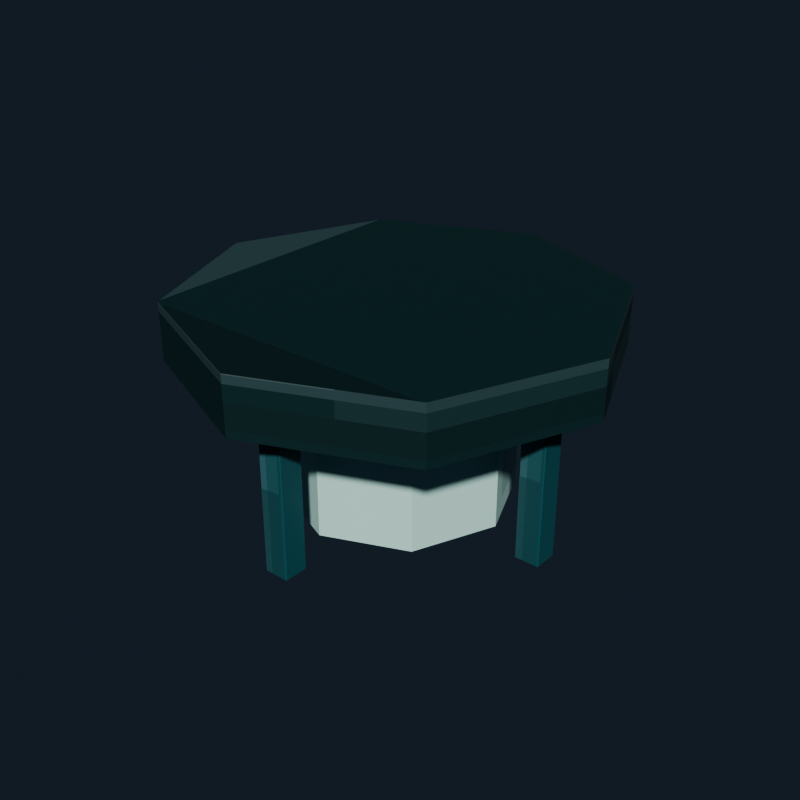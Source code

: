# Source: ceiling_light_teal.blend  (saved by Blender 5.2.44; exported with 4.5.12 LTS)
import bpy
from mathutils import Matrix  # noqa: F401  (used for matrix-valued properties, if any)

bpy.ops.wm.read_factory_settings(use_empty=True)
scene = bpy.context.scene
scene.name = 'Scene'

# ---- collections
col_collection = bpy.data.collections.new('Collection'); scene.collection.children.link(col_collection)

# ---- images (referenced by path relative to the original .blend; pixels are not part of the script)
import os
ASSET_DIR = os.environ.get("B2B_ASSET_DIR", "")  # directory of the original .blend (textures are referenced by path, not embedded)
HERE = os.path.dirname(os.path.abspath(__file__))  # packed textures are extracted next to this script under _unpacked/

def load_image(name, relpath, width, height, colorspace="sRGB"):
    """Load a texture the original file referenced (path relative to the .blend, or extracted next to this script)."""
    p = next((c for c in (os.path.join(HERE, relpath), os.path.join(ASSET_DIR, relpath)) if relpath and os.path.exists(c)), "")
    if p:
        img = bpy.data.images.load(p, check_existing=True)
        img.name = name
    else:  # same state as the original file: an image datablock whose file is absent (Cycles renders it pink)
        img = bpy.data.images.new(name, width, height)
        img.source = "FILE"
        img.filepath = "//" + (relpath or name)
    img.colorspace_settings.name = colorspace
    return img
img_ceiling_light_teal_pixel_atlas = load_image('ceiling_light_teal_pixel_atlas', '_unpacked/ceiling_light_teal_pixel_atlas.7f63d348.png', 96, 16, 'sRGB')

# ---- materials (node trees are filled in below, after node groups)
mat_ceiling_light_teal_pixel_paint = bpy.data.materials.new('Ceiling Light Teal pixel paint')

# ---- material node trees
mat_ceiling_light_teal_pixel_paint.use_nodes = True; mat_ceiling_light_teal_pixel_paint.node_tree.nodes.clear()
_N = mat_ceiling_light_teal_pixel_paint.node_tree.nodes; _L = mat_ceiling_light_teal_pixel_paint.node_tree.links
n0 = _N.new('ShaderNodeBsdfPrincipled'); n0.name = 'Principled BSDF'; n0.location = (-200, 100)
n0.inputs[1].default_value = 0.18
n0.inputs[2].default_value = 0.62
n0.inputs[10].default_value = 0.005
n1 = _N.new('ShaderNodeOutputMaterial'); n1.name = 'Material Output'; n1.location = (200, 100)
n2 = _N.new('ShaderNodeTexImage'); n2.name = 'Image Texture'; n2.location = (0, 0)
n2.image = img_ceiling_light_teal_pixel_atlas
n2.interpolation = 'Closest'
_L.new(n0.outputs[0], n1.inputs[0])
_L.new(n2.outputs[0], n0.inputs[0])
n1.is_active_output = True

# ---- world
world_world = bpy.data.worlds.new('World'); scene.world = world_world
world_world.use_nodes = True; world_world.node_tree.nodes.clear()
_N = world_world.node_tree.nodes; _L = world_world.node_tree.links
n0 = _N.new('ShaderNodeOutputWorld'); n0.name = 'World Output'; n0.location = (200, 100)
n1 = _N.new('ShaderNodeBackground'); n1.name = 'Background'; n1.location = (-200, 100)
n1.inputs[0].default_value = (0.04314, 0.06275, 0.09412, 1.0)
n1.inputs[1].default_value = 0.36
_L.new(n1.outputs[0], n0.inputs[0])
n0.is_active_output = True
world_world.color = (0.05088, 0.05088, 0.05088)
world_world.sun_shadow_jitter_overblur = 0.0

# ---- meshes
me_cylinder = bpy.data.meshes.new('Cylinder')
me_cylinder.from_pydata([(0.0, 0.3, -0.04), (0.0, 0.3, 0.04), (0.2121, 0.2121, -0.04), (0.2121, 0.2121, 0.04), (0.3, 0.0, -0.04), (0.3, 0.0, 0.04), (0.2121, -0.2121, -0.04), (0.2121, -0.2121, 0.04), (0.0, -0.3, -0.04), (0.0, -0.3, 0.04), (-0.2121, -0.2121, -0.04), (-0.2121, -0.2121, 0.04), (-0.3, 0.0, -0.04), (-0.3, 0.0, 0.04), (-0.2121, 0.2121, -0.04), (-0.2121, 0.2121, 0.04)], [], [(0, 1, 3, 2), (2, 3, 5, 4), (4, 5, 7, 6), (6, 7, 9, 8), (8, 9, 11, 10), (10, 11, 13, 12), (3, 1, 15, 13, 11, 9, 7, 5), (12, 13, 15, 14), (14, 15, 1, 0), (0, 2, 4, 6, 8, 10, 12, 14)])
_uv = me_cylinder.uv_layers.new(name='UVMap')
_uv.uv.foreach_set('vector', [0.3242, 0.5, 0.3242, 0.945, 0.3056, 0.945, 0.3056, 0.5, 0.3056, 0.5, 0.3056, 0.945, 0.2871, 0.945, 0.2871, 0.5, 0.2871, 0.5, 0.2871, 0.945, 0.2685, 0.945, 0.2685, 0.5, 0.2685, 0.5, 0.2685, 0.945, 0.25, 0.945, 0.25, 0.5, 0.25, 0.5, 0.25, 0.945, 0.2315, 0.945, 0.2315, 0.5, 0.2315, 0.5, 0.2315, 0.945, 0.2129, 0.945, 0.2129, 0.5, 0.2381, 0.4285, 0.2129, 0.4911, 0.1877, 0.4285, 0.1773, 0.2775, 0.1877, 0.1265, 0.2129, 0.0639, 0.2381, 0.1265, 0.2485, 0.2775, 0.2129, 0.5, 0.2129, 0.945, 0.1944, 0.945, 0.1944, 0.5, 0.1944, 0.5, 0.1944, 0.945, 0.1758, 0.945, 0.1758, 0.5, 0.2871, 0.4911, 0.3123, 0.4285, 0.3227, 0.2775, 0.3123, 0.1265, 0.2871, 0.0639, 0.2619, 0.1265, 0.2515, 0.2775, 0.2619, 0.4285])
me_cylinder.materials.append(mat_ceiling_light_teal_pixel_paint)
me_cylinder.update()
me_cylinder_001 = bpy.data.meshes.new('Cylinder.001')
me_cylinder_001.from_pydata([(0.0, 0.16, -0.09), (0.0, 0.16, 0.09), (0.1131, 0.1131, -0.09), (0.1131, 0.1131, 0.09), (0.16, 0.0, -0.09), (0.16, 0.0, 0.09), (0.1131, -0.1131, -0.09), (0.1131, -0.1131, 0.09), (0.0, -0.16, -0.09), (0.0, -0.16, 0.09), (-0.1131, -0.1131, -0.09), (-0.1131, -0.1131, 0.09), (-0.16, 0.0, -0.09), (-0.16, 0.0, 0.09), (-0.1131, 0.1131, -0.09), (-0.1131, 0.1131, 0.09)], [], [(0, 1, 3, 2), (2, 3, 5, 4), (4, 5, 7, 6), (6, 7, 9, 8), (8, 9, 11, 10), (10, 11, 13, 12), (3, 1, 15, 13, 11, 9, 7, 5), (12, 13, 15, 14), (14, 15, 1, 0), (0, 2, 4, 6, 8, 10, 12, 14)])
_uv = me_cylinder_001.uv_layers.new(name='UVMap')
_uv.uv.foreach_set('vector', [0.9908, 0.5, 0.9908, 0.945, 0.9723, 0.945, 0.9723, 0.5, 0.9723, 0.5, 0.9723, 0.945, 0.9538, 0.945, 0.9538, 0.5, 0.9538, 0.5, 0.9538, 0.945, 0.9352, 0.945, 0.9352, 0.5, 0.9352, 0.5, 0.9352, 0.945, 0.9167, 0.945, 0.9167, 0.5, 0.9167, 0.5, 0.9167, 0.945, 0.8981, 0.945, 0.8981, 0.5, 0.8981, 0.5, 0.8981, 0.945, 0.8796, 0.945, 0.8796, 0.5, 0.9048, 0.4285, 0.8796, 0.4911, 0.8544, 0.4285, 0.844, 0.2775, 0.8544, 0.1265, 0.8796, 0.0639, 0.9048, 0.1265, 0.9152, 0.2775, 0.8796, 0.5, 0.8796, 0.945, 0.861, 0.945, 0.861, 0.5, 0.861, 0.5, 0.861, 0.945, 0.8425, 0.945, 0.8425, 0.5, 0.9538, 0.4911, 0.9789, 0.4285, 0.9894, 0.2775, 0.9789, 0.1265, 0.9538, 0.0639, 0.9286, 0.1265, 0.9182, 0.2775, 0.9286, 0.4285])
me_cylinder_001.materials.append(mat_ceiling_light_teal_pixel_paint)
me_cylinder_001.update()
me_cube = bpy.data.meshes.new('Cube')
me_cube.from_pydata([(-0.0165, -0.0165, -0.12), (-0.0165, -0.0175, -0.119), (-0.0175, -0.0165, -0.119), (-0.0165, -0.0175, 0.119), (-0.0165, -0.0165, 0.12), (-0.0175, -0.0165, 0.119), (-0.0165, 0.0165, -0.12), (-0.0175, 0.0165, -0.119), (-0.0165, 0.0175, -0.119), (-0.0165, 0.0165, 0.12), (-0.0165, 0.0175, 0.119), (-0.0175, 0.0165, 0.119), (0.0165, -0.0165, -0.12), (0.0175, -0.0165, -0.119), (0.0165, -0.0175, -0.119), (0.0165, -0.0165, 0.12), (0.0165, -0.0175, 0.119), (0.0175, -0.0165, 0.119), (0.0165, 0.0165, -0.12), (0.0165, 0.0175, -0.119), (0.0175, 0.0165, -0.119), (0.0165, 0.0165, 0.12), (0.0175, 0.0165, 0.119), (0.0165, 0.0175, 0.119)], [], [(0, 1, 2), (3, 4, 5), (6, 7, 8), (9, 10, 11), (12, 13, 14), (15, 16, 17), (18, 19, 20), (21, 22, 23), (6, 0, 2, 7), (1, 3, 5, 2), (4, 9, 11, 5), (10, 8, 7, 11), (18, 6, 8, 19), (9, 21, 23, 10), (22, 20, 19, 23), (12, 18, 20, 13), (21, 15, 17, 22), (16, 14, 13, 17), (0, 12, 14, 1), (15, 4, 3, 16), (6, 18, 12, 0), (2, 5, 11, 7), (14, 16, 3, 1), (21, 9, 4, 15), (8, 10, 23, 19), (20, 22, 17, 13)])
_uv = me_cube.uv_layers.new(name='UVMap')
_uv.uv.foreach_set('vector', [0.3621, 0.7161, 0.3621, 0.7225, 0.361, 0.7161, 0.4351, 0.9386, 0.4352, 0.9386, 0.4351, 0.945, 0.3621, 0.5064, 0.361, 0.5064, 0.3621, 0.5, 0.4352, 0.2796, 0.4351, 0.2839, 0.4351, 0.2727, 0.3971, 0.7161, 0.3982, 0.7161, 0.3977, 0.7257, 0.4357, 0.7225, 0.4351, 0.7289, 0.4351, 0.7177, 0.3971, 0.5064, 0.3977, 0.4968, 0.3982, 0.5064, 0.4357, 0.5032, 0.4351, 0.5064, 0.4351, 0.4952, 0.3621, 0.5064, 0.3621, 0.7161, 0.361, 0.7161, 0.361, 0.5064, 0.3983, 0.055, 0.4351, 0.055, 0.4351, 0.06136, 0.3983, 0.06136, 0.4352, 0.06136, 0.4352, 0.2796, 0.4351, 0.2727, 0.4351, 0.06136, 0.4351, 0.2839, 0.3983, 0.2839, 0.3983, 0.2711, 0.4351, 0.2727, 0.3971, 0.5064, 0.3621, 0.5064, 0.3621, 0.5, 0.3977, 0.4968, 0.4352, 0.2796, 0.4357, 0.5032, 0.4351, 0.4952, 0.4351, 0.2839, 0.4351, 0.5064, 0.3982, 0.5064, 0.3977, 0.4968, 0.4351, 0.4952, 0.3971, 0.7161, 0.3971, 0.5064, 0.3982, 0.5064, 0.3982, 0.7161, 0.4357, 0.5032, 0.4357, 0.7225, 0.4351, 0.7177, 0.4351, 0.5064, 0.4351, 0.7289, 0.3977, 0.7257, 0.3982, 0.7161, 0.4351, 0.7177, 0.3621, 0.7161, 0.3971, 0.7161, 0.3977, 0.7257, 0.3621, 0.7225, 0.4357, 0.7225, 0.4352, 0.9386, 0.4351, 0.9386, 0.4351, 0.7289, 0.3621, 0.5064, 0.3971, 0.5064, 0.3971, 0.7161, 0.3621, 0.7161, 0.3983, 0.06136, 0.4351, 0.06136, 0.4351, 0.2727, 0.3983, 0.2711, 0.3977, 0.7257, 0.4351, 0.7289, 0.4351, 0.9386, 0.3983, 0.9386, 0.4357, 0.5032, 0.4712, 0.5064, 0.4712, 0.7161, 0.4357, 0.7225, 0.3983, 0.2839, 0.4351, 0.2839, 0.4351, 0.4952, 0.3977, 0.4968, 0.3982, 0.5064, 0.4351, 0.5064, 0.4351, 0.7177, 0.3982, 0.7161])
me_cube.materials.append(mat_ceiling_light_teal_pixel_paint)
me_cube.update()
me_cube_001 = bpy.data.meshes.new('Cube.001')
me_cube_001.from_pydata([(-0.0165, -0.0165, -0.12), (-0.0165, -0.0175, -0.119), (-0.0175, -0.0165, -0.119), (-0.0165, -0.0175, 0.119), (-0.0165, -0.0165, 0.12), (-0.0175, -0.0165, 0.119), (-0.0165, 0.0165, -0.12), (-0.0175, 0.0165, -0.119), (-0.0165, 0.0175, -0.119), (-0.0165, 0.0165, 0.12), (-0.0165, 0.0175, 0.119), (-0.0175, 0.0165, 0.119), (0.0165, -0.0165, -0.12), (0.0175, -0.0165, -0.119), (0.0165, -0.0175, -0.119), (0.0165, -0.0165, 0.12), (0.0165, -0.0175, 0.119), (0.0175, -0.0165, 0.119), (0.0165, 0.0165, -0.12), (0.0165, 0.0175, -0.119), (0.0175, 0.0165, -0.119), (0.0165, 0.0165, 0.12), (0.0175, 0.0165, 0.119), (0.0165, 0.0175, 0.119)], [], [(0, 1, 2), (3, 4, 5), (6, 7, 8), (9, 10, 11), (12, 13, 14), (15, 16, 17), (18, 19, 20), (21, 22, 23), (6, 0, 2, 7), (1, 3, 5, 2), (4, 9, 11, 5), (10, 8, 7, 11), (18, 6, 8, 19), (9, 21, 23, 10), (22, 20, 19, 23), (12, 18, 20, 13), (21, 15, 17, 22), (16, 14, 13, 17), (0, 12, 14, 1), (15, 4, 3, 16), (6, 18, 12, 0), (2, 5, 11, 7), (14, 16, 3, 1), (21, 9, 4, 15), (8, 10, 23, 19), (20, 22, 17, 13)])
_uv = me_cube_001.uv_layers.new(name='UVMap')
_uv.uv.foreach_set('vector', [0.3621, 0.7161, 0.3621, 0.7225, 0.361, 0.7161, 0.4351, 0.9386, 0.4352, 0.9386, 0.4351, 0.945, 0.3621, 0.5064, 0.361, 0.5064, 0.3621, 0.5, 0.4352, 0.2796, 0.4351, 0.2839, 0.4351, 0.2727, 0.3971, 0.7161, 0.3982, 0.7161, 0.3977, 0.7257, 0.4357, 0.7225, 0.4351, 0.7289, 0.4351, 0.7177, 0.3971, 0.5064, 0.3977, 0.4968, 0.3982, 0.5064, 0.4357, 0.5032, 0.4351, 0.5064, 0.4351, 0.4952, 0.3621, 0.5064, 0.3621, 0.7161, 0.361, 0.7161, 0.361, 0.5064, 0.3983, 0.055, 0.4351, 0.055, 0.4351, 0.06136, 0.3983, 0.06136, 0.4352, 0.06136, 0.4352, 0.2796, 0.4351, 0.2727, 0.4351, 0.06136, 0.4351, 0.2839, 0.3983, 0.2839, 0.3983, 0.2711, 0.4351, 0.2727, 0.3971, 0.5064, 0.3621, 0.5064, 0.3621, 0.5, 0.3977, 0.4968, 0.4352, 0.2796, 0.4357, 0.5032, 0.4351, 0.4952, 0.4351, 0.2839, 0.4351, 0.5064, 0.3982, 0.5064, 0.3977, 0.4968, 0.4351, 0.4952, 0.3971, 0.7161, 0.3971, 0.5064, 0.3982, 0.5064, 0.3982, 0.7161, 0.4357, 0.5032, 0.4357, 0.7225, 0.4351, 0.7177, 0.4351, 0.5064, 0.4351, 0.7289, 0.3977, 0.7257, 0.3982, 0.7161, 0.4351, 0.7177, 0.3621, 0.7161, 0.3971, 0.7161, 0.3977, 0.7257, 0.3621, 0.7225, 0.4357, 0.7225, 0.4352, 0.9386, 0.4351, 0.9386, 0.4351, 0.7289, 0.3621, 0.5064, 0.3971, 0.5064, 0.3971, 0.7161, 0.3621, 0.7161, 0.3983, 0.06136, 0.4351, 0.06136, 0.4351, 0.2727, 0.3983, 0.2711, 0.3977, 0.7257, 0.4351, 0.7289, 0.4351, 0.9386, 0.3983, 0.9386, 0.4357, 0.5032, 0.4712, 0.5064, 0.4712, 0.7161, 0.4357, 0.7225, 0.3983, 0.2839, 0.4351, 0.2839, 0.4351, 0.4952, 0.3977, 0.4968, 0.3982, 0.5064, 0.4351, 0.5064, 0.4351, 0.7177, 0.3982, 0.7161])
me_cube_001.materials.append(mat_ceiling_light_teal_pixel_paint)
me_cube_001.update()
me_cube_002 = bpy.data.meshes.new('Cube.002')
me_cube_002.from_pydata([(-0.0165, -0.0165, -0.12), (-0.0165, -0.0175, -0.119), (-0.0175, -0.0165, -0.119), (-0.0165, -0.0175, 0.119), (-0.0165, -0.0165, 0.12), (-0.0175, -0.0165, 0.119), (-0.0165, 0.0165, -0.12), (-0.0175, 0.0165, -0.119), (-0.0165, 0.0175, -0.119), (-0.0165, 0.0165, 0.12), (-0.0165, 0.0175, 0.119), (-0.0175, 0.0165, 0.119), (0.0165, -0.0165, -0.12), (0.0175, -0.0165, -0.119), (0.0165, -0.0175, -0.119), (0.0165, -0.0165, 0.12), (0.0165, -0.0175, 0.119), (0.0175, -0.0165, 0.119), (0.0165, 0.0165, -0.12), (0.0165, 0.0175, -0.119), (0.0175, 0.0165, -0.119), (0.0165, 0.0165, 0.12), (0.0175, 0.0165, 0.119), (0.0165, 0.0175, 0.119)], [], [(0, 1, 2), (3, 4, 5), (6, 7, 8), (9, 10, 11), (12, 13, 14), (15, 16, 17), (18, 19, 20), (21, 22, 23), (6, 0, 2, 7), (1, 3, 5, 2), (4, 9, 11, 5), (10, 8, 7, 11), (18, 6, 8, 19), (9, 21, 23, 10), (22, 20, 19, 23), (12, 18, 20, 13), (21, 15, 17, 22), (16, 14, 13, 17), (0, 12, 14, 1), (15, 4, 3, 16), (6, 18, 12, 0), (2, 5, 11, 7), (14, 16, 3, 1), (21, 9, 4, 15), (8, 10, 23, 19), (20, 22, 17, 13)])
_uv = me_cube_002.uv_layers.new(name='UVMap')
_uv.uv.foreach_set('vector', [0.3621, 0.7161, 0.3621, 0.7225, 0.361, 0.7161, 0.4351, 0.9386, 0.4352, 0.9386, 0.4351, 0.945, 0.3621, 0.5064, 0.361, 0.5064, 0.3621, 0.5, 0.4352, 0.2796, 0.4351, 0.2839, 0.4351, 0.2727, 0.3971, 0.7161, 0.3982, 0.7161, 0.3977, 0.7257, 0.4357, 0.7225, 0.4351, 0.7289, 0.4351, 0.7177, 0.3971, 0.5064, 0.3977, 0.4968, 0.3982, 0.5064, 0.4357, 0.5032, 0.4351, 0.5064, 0.4351, 0.4952, 0.3621, 0.5064, 0.3621, 0.7161, 0.361, 0.7161, 0.361, 0.5064, 0.3983, 0.055, 0.4351, 0.055, 0.4351, 0.06136, 0.3983, 0.06136, 0.4352, 0.06136, 0.4352, 0.2796, 0.4351, 0.2727, 0.4351, 0.06136, 0.4351, 0.2839, 0.3983, 0.2839, 0.3983, 0.2711, 0.4351, 0.2727, 0.3971, 0.5064, 0.3621, 0.5064, 0.3621, 0.5, 0.3977, 0.4968, 0.4352, 0.2796, 0.4357, 0.5032, 0.4351, 0.4952, 0.4351, 0.2839, 0.4351, 0.5064, 0.3982, 0.5064, 0.3977, 0.4968, 0.4351, 0.4952, 0.3971, 0.7161, 0.3971, 0.5064, 0.3982, 0.5064, 0.3982, 0.7161, 0.4357, 0.5032, 0.4357, 0.7225, 0.4351, 0.7177, 0.4351, 0.5064, 0.4351, 0.7289, 0.3977, 0.7257, 0.3982, 0.7161, 0.4351, 0.7177, 0.3621, 0.7161, 0.3971, 0.7161, 0.3977, 0.7257, 0.3621, 0.7225, 0.4357, 0.7225, 0.4352, 0.9386, 0.4351, 0.9386, 0.4351, 0.7289, 0.3621, 0.5064, 0.3971, 0.5064, 0.3971, 0.7161, 0.3621, 0.7161, 0.3983, 0.06136, 0.4351, 0.06136, 0.4351, 0.2727, 0.3983, 0.2711, 0.3977, 0.7257, 0.4351, 0.7289, 0.4351, 0.9386, 0.3983, 0.9386, 0.4357, 0.5032, 0.4712, 0.5064, 0.4712, 0.7161, 0.4357, 0.7225, 0.3983, 0.2839, 0.4351, 0.2839, 0.4351, 0.4952, 0.3977, 0.4968, 0.3982, 0.5064, 0.4351, 0.5064, 0.4351, 0.7177, 0.3982, 0.7161])
me_cube_002.materials.append(mat_ceiling_light_teal_pixel_paint)
me_cube_002.update()
me_cube_003 = bpy.data.meshes.new('Cube.003')
me_cube_003.from_pydata([(-0.0165, -0.0165, -0.12), (-0.0165, -0.0175, -0.119), (-0.0175, -0.0165, -0.119), (-0.0165, -0.0175, 0.119), (-0.0165, -0.0165, 0.12), (-0.0175, -0.0165, 0.119), (-0.0165, 0.0165, -0.12), (-0.0175, 0.0165, -0.119), (-0.0165, 0.0175, -0.119), (-0.0165, 0.0165, 0.12), (-0.0165, 0.0175, 0.119), (-0.0175, 0.0165, 0.119), (0.0165, -0.0165, -0.12), (0.0175, -0.0165, -0.119), (0.0165, -0.0175, -0.119), (0.0165, -0.0165, 0.12), (0.0165, -0.0175, 0.119), (0.0175, -0.0165, 0.119), (0.0165, 0.0165, -0.12), (0.0165, 0.0175, -0.119), (0.0175, 0.0165, -0.119), (0.0165, 0.0165, 0.12), (0.0175, 0.0165, 0.119), (0.0165, 0.0175, 0.119)], [], [(0, 1, 2), (3, 4, 5), (6, 7, 8), (9, 10, 11), (12, 13, 14), (15, 16, 17), (18, 19, 20), (21, 22, 23), (6, 0, 2, 7), (1, 3, 5, 2), (4, 9, 11, 5), (10, 8, 7, 11), (18, 6, 8, 19), (9, 21, 23, 10), (22, 20, 19, 23), (12, 18, 20, 13), (21, 15, 17, 22), (16, 14, 13, 17), (0, 12, 14, 1), (15, 4, 3, 16), (6, 18, 12, 0), (2, 5, 11, 7), (14, 16, 3, 1), (21, 9, 4, 15), (8, 10, 23, 19), (20, 22, 17, 13)])
_uv = me_cube_003.uv_layers.new(name='UVMap')
_uv.uv.foreach_set('vector', [0.3621, 0.7161, 0.3621, 0.7225, 0.361, 0.7161, 0.4351, 0.9386, 0.4352, 0.9386, 0.4351, 0.945, 0.3621, 0.5064, 0.361, 0.5064, 0.3621, 0.5, 0.4352, 0.2796, 0.4351, 0.2839, 0.4351, 0.2727, 0.3971, 0.7161, 0.3982, 0.7161, 0.3977, 0.7257, 0.4357, 0.7225, 0.4351, 0.7289, 0.4351, 0.7177, 0.3971, 0.5064, 0.3977, 0.4968, 0.3982, 0.5064, 0.4357, 0.5032, 0.4351, 0.5064, 0.4351, 0.4952, 0.3621, 0.5064, 0.3621, 0.7161, 0.361, 0.7161, 0.361, 0.5064, 0.3983, 0.055, 0.4351, 0.055, 0.4351, 0.06136, 0.3983, 0.06136, 0.4352, 0.06136, 0.4352, 0.2796, 0.4351, 0.2727, 0.4351, 0.06136, 0.4351, 0.2839, 0.3983, 0.2839, 0.3983, 0.2711, 0.4351, 0.2727, 0.3971, 0.5064, 0.3621, 0.5064, 0.3621, 0.5, 0.3977, 0.4968, 0.4352, 0.2796, 0.4357, 0.5032, 0.4351, 0.4952, 0.4351, 0.2839, 0.4351, 0.5064, 0.3982, 0.5064, 0.3977, 0.4968, 0.4351, 0.4952, 0.3971, 0.7161, 0.3971, 0.5064, 0.3982, 0.5064, 0.3982, 0.7161, 0.4357, 0.5032, 0.4357, 0.7225, 0.4351, 0.7177, 0.4351, 0.5064, 0.4351, 0.7289, 0.3977, 0.7257, 0.3982, 0.7161, 0.4351, 0.7177, 0.3621, 0.7161, 0.3971, 0.7161, 0.3977, 0.7257, 0.3621, 0.7225, 0.4357, 0.7225, 0.4352, 0.9386, 0.4351, 0.9386, 0.4351, 0.7289, 0.3621, 0.5064, 0.3971, 0.5064, 0.3971, 0.7161, 0.3621, 0.7161, 0.3983, 0.06136, 0.4351, 0.06136, 0.4351, 0.2727, 0.3983, 0.2711, 0.3977, 0.7257, 0.4351, 0.7289, 0.4351, 0.9386, 0.3983, 0.9386, 0.4357, 0.5032, 0.4712, 0.5064, 0.4712, 0.7161, 0.4357, 0.7225, 0.3983, 0.2839, 0.4351, 0.2839, 0.4351, 0.4952, 0.3977, 0.4968, 0.3982, 0.5064, 0.4351, 0.5064, 0.4351, 0.7177, 0.3982, 0.7161])
me_cube_003.materials.append(mat_ceiling_light_teal_pixel_paint)
me_cube_003.update()

# ---- objects
ob_ceilingplate = bpy.data.objects.new('CeilingPlate', me_cylinder)
ob_lightcore = bpy.data.objects.new('LightCore', me_cylinder_001)
ob_cage_0 = bpy.data.objects.new('Cage_0', me_cube)
ob_cage_1 = bpy.data.objects.new('Cage_1', me_cube_001)
ob_cage_2 = bpy.data.objects.new('Cage_2', me_cube_002)
ob_cage_3 = bpy.data.objects.new('Cage_3', me_cube_003)

# ---- transforms, parenting, visibility, modifiers, constraints
ob_ceilingplate.location = (0.0, 0.0, 0.27)
ob_lightcore.location = (0.0, 0.0, 0.12)
ob_cage_0.location = (-0.22, 0.0, 0.13)
ob_cage_1.location = (0.22, 0.0, 0.13)
ob_cage_2.location = (0.0, -0.22, 0.13)
ob_cage_3.location = (0.0, 0.22, 0.13)

# ---- collection membership
col_collection.objects.link(ob_ceilingplate)
col_collection.objects.link(ob_lightcore)
col_collection.objects.link(ob_cage_0)
col_collection.objects.link(ob_cage_1)
col_collection.objects.link(ob_cage_2)
col_collection.objects.link(ob_cage_3)

# ---- scene / render settings (as saved in the file)
scene.frame_start = 1; scene.frame_end = 250; scene.frame_set(1)
scene.render.engine = 'BLENDER_EEVEE_NEXT'
scene.render.resolution_x = 640
scene.render.resolution_y = 640
scene.render.bake_bias = 0.0
scene.render.bake_samples = 0
scene.render.compositor_device = 'GPU'
scene.eevee.use_volume_custom_range = False
scene.eevee.fast_gi_thickness_near = 0.1
scene.eevee.fast_gi_thickness_far = 0.0
scene.eevee.ray_tracing_options.screen_trace_thickness = 0.1
scene.view_settings.look = 'AgX - Medium High Contrast'
bpy.context.view_layer.update()

# ---- added for rendering (the .blend has no active camera and no usable light): camera, sun
cam_auto = bpy.data.cameras.new('AutoCamera')
cam_auto.lens = 50.0
cam_auto.sensor_width = 36.0
cam_auto.clip_end = 1000.0
ob_auto_camera = bpy.data.objects.new('AutoCamera', cam_auto)
scene.collection.objects.link(ob_auto_camera)
ob_auto_camera.location = (0.832702, -0.999243, 0.826162)
ob_auto_camera.rotation_euler = (1.09748, -7.21219e-08, 0.694738)
scene.camera = ob_auto_camera
light_auto_sun = bpy.data.lights.new('AutoSun', 'SUN')
light_auto_sun.energy = 3.0
light_auto_sun.angle = 0.0523599
ob_auto_sun = bpy.data.objects.new('AutoSun', light_auto_sun)
scene.collection.objects.link(ob_auto_sun)
ob_auto_sun.rotation_euler = (0.872665, 0.174533, 0.523599)
bpy.context.view_layer.update()
